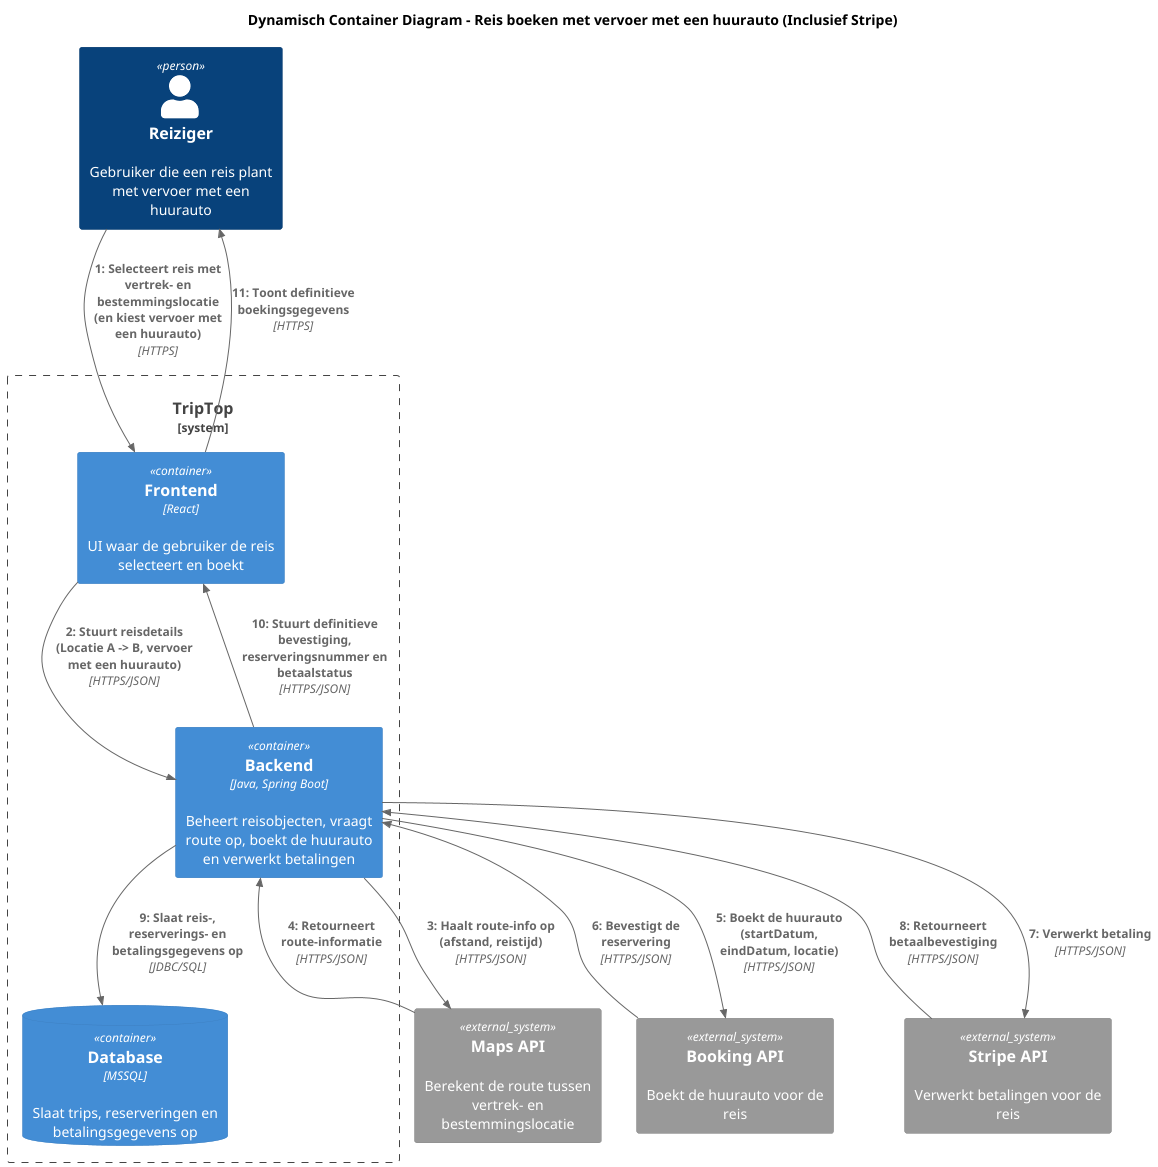

The diagram above was rendered by PlantUML. Its source (embedded in the PNG):
@startuml ReisBoekenHuurauto
!include https://raw.githubusercontent.com/plantuml-stdlib/C4-PlantUML/master/C4_Dynamic.puml
title Dynamisch Container Diagram - Reis boeken met vervoer met een huurauto (Inclusief Stripe)

Person(user, "Reiziger", "Gebruiker die een reis plant met vervoer met een huurauto")
System_Boundary(triptop, "TripTop") {
    Container(frontend, "Frontend", "React", "UI waar de gebruiker de reis selecteert en boekt")
    Container(backend, "Backend", "Java, Spring Boot", "Beheert reisobjecten, vraagt route op, boekt de huurauto en verwerkt betalingen")
    ContainerDb(db, "Database", "MSSQL", "Slaat trips, reserveringen en betalingsgegevens op")
    }
System_Ext(mapsApi, "Maps API", "Berekent de route tussen vertrek- en bestemmingslocatie")
System_Ext(autohuurApi, "Booking API", "Boekt de huurauto voor de reis")
System_Ext(payment, "Stripe API", "Verwerkt betalingen voor de reis")

Rel(user, frontend, "Selecteert reis met vertrek- en bestemmingslocatie\n(en kiest vervoer met een huurauto)", "HTTPS")
Rel(frontend, backend, "Stuurt reisdetails (Locatie A -> B, vervoer met een huurauto)", "HTTPS/JSON")
Rel(backend, mapsApi, "Haalt route-info op (afstand, reistijd)", "HTTPS/JSON")
Rel(mapsApi, backend, "Retourneert route-informatie", "HTTPS/JSON")
Rel(backend, autohuurApi, "Boekt de huurauto (startDatum, eindDatum, locatie)", "HTTPS/JSON")
Rel(autohuurApi, backend, "Bevestigt de reservering", "HTTPS/JSON")
Rel(backend, payment, "Verwerkt betaling", "HTTPS/JSON")
Rel(payment, backend, "Retourneert betaalbevestiging", "HTTPS/JSON")
Rel(backend, db, "Slaat reis-, reserverings- en betalingsgegevens op", "JDBC/SQL")
Rel(backend, frontend, "Stuurt definitieve bevestiging, reserveringsnummer en betaalstatus", "HTTPS/JSON")
Rel(frontend, user, "Toont definitieve boekingsgegevens", "HTTPS")

@enduml